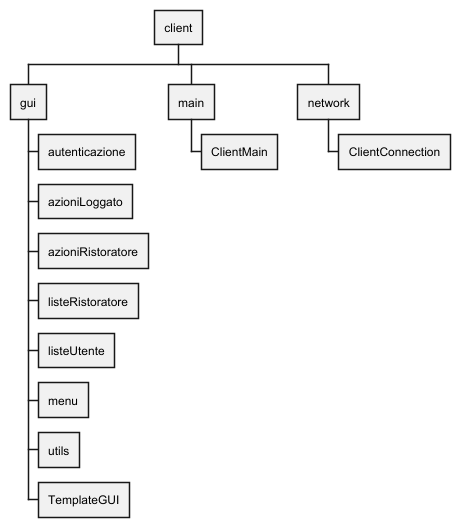

The diagram above was rendered by PlantUML. Its source (embedded in the PNG):
@startwbs
* client

** gui

*** autenticazione
*** azioniLoggato
*** azioniRistoratore
*** listeRistoratore
*** listeUtente
*** menu
*** utils
*** TemplateGUI

** main
*** ClientMain

** network
*** ClientConnection

@endwbs